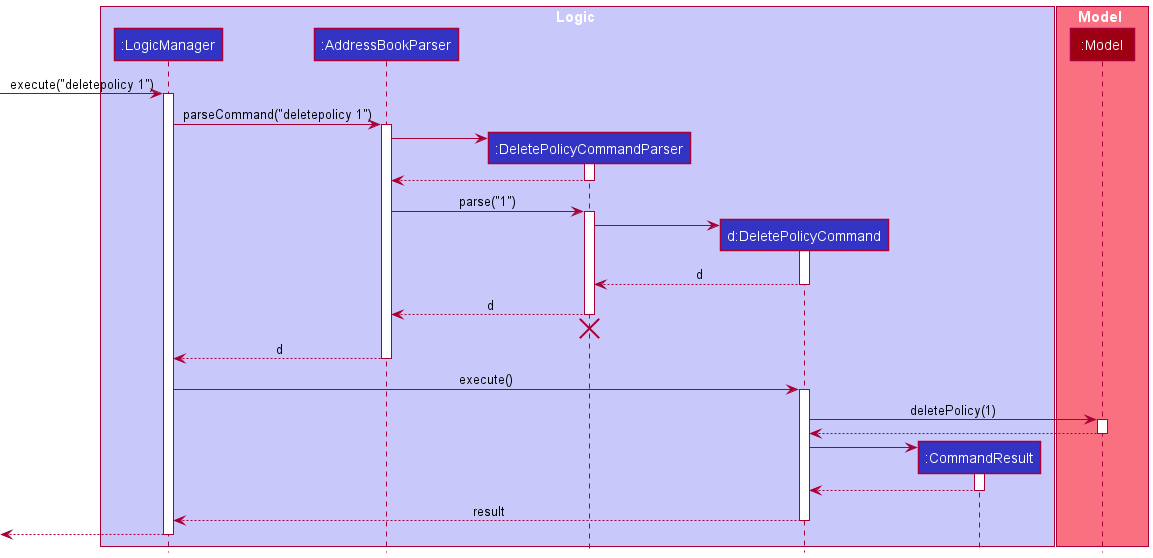

The diagram above was rendered by PlantUML. Its source (embedded in the PNG):
@startuml
!include style.puml

box Logic LOGIC_COLOR_T1
participant ":LogicManager" as LogicManager LOGIC_COLOR
participant ":AddressBookParser" as AddressBookParser LOGIC_COLOR
participant ":DeletePolicyCommandParser" as DeletePolicyCommandParser LOGIC_COLOR
participant "d:DeletePolicyCommand" as DeletePolicyCommand LOGIC_COLOR
participant ":CommandResult" as CommandResult LOGIC_COLOR
end box

box Model MODEL_COLOR_T1
participant ":Model" as Model MODEL_COLOR
end box

[-> LogicManager : execute("deletepolicy 1")
activate LogicManager

LogicManager -> AddressBookParser : parseCommand("deletepolicy 1")
activate AddressBookParser

create DeletePolicyCommandParser
AddressBookParser -> DeletePolicyCommandParser
activate DeletePolicyCommandParser

DeletePolicyCommandParser --> AddressBookParser
deactivate DeletePolicyCommandParser

AddressBookParser -> DeletePolicyCommandParser : parse("1")
activate DeletePolicyCommandParser

create DeletePolicyCommand
DeletePolicyCommandParser -> DeletePolicyCommand
activate DeletePolicyCommand

DeletePolicyCommand --> DeletePolicyCommandParser : d
deactivate DeletePolicyCommand

DeletePolicyCommandParser --> AddressBookParser : d
deactivate DeletePolicyCommandParser
'Hidden arrow to position the destroy marker below the end of the activation bar.
DeletePolicyCommandParser -[hidden]-> AddressBookParser
destroy DeletePolicyCommandParser

AddressBookParser --> LogicManager : d
deactivate AddressBookParser

LogicManager -> DeletePolicyCommand : execute()
activate DeletePolicyCommand

DeletePolicyCommand -> Model : deletePolicy(1)
activate Model

Model --> DeletePolicyCommand
deactivate Model

create CommandResult
DeletePolicyCommand -> CommandResult
activate CommandResult

CommandResult --> DeletePolicyCommand
deactivate CommandResult

DeletePolicyCommand --> LogicManager : result
deactivate DeletePolicyCommand

[<--LogicManager
deactivate LogicManager
@enduml